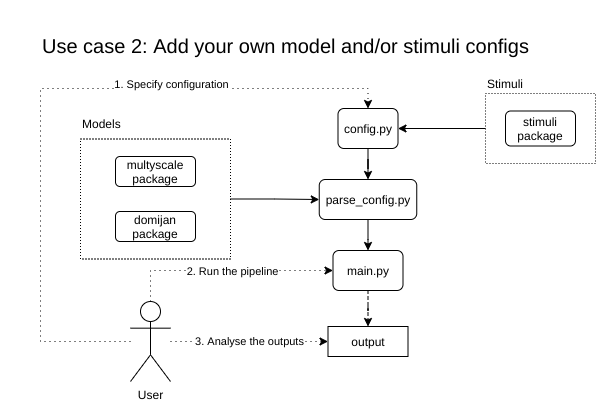

The diagram above was exported from draw.io. Its source (the exported page's mxGraphModel, read from the mxfile embedded in the PNG):
<mxGraphModel dx="2370" dy="1385" grid="0" gridSize="10" guides="1" tooltips="1" connect="1" arrows="1" fold="1" page="1" pageScale="1" pageWidth="827" pageHeight="1169" math="0" shadow="0">
  <root>
    <mxCell id="0" />
    <mxCell id="1" parent="0" />
    <mxCell id="2" value="&lt;font style=&quot;font-size: 20px&quot;&gt;Use case 2: Add your own model and/or stimuli configs&lt;/font&gt;" style="text;html=1;strokeColor=none;fillColor=none;align=left;verticalAlign=middle;whiteSpace=wrap;rounded=0;dashed=1;" vertex="1" parent="1">
      <mxGeometry x="49" y="1216" width="510" height="20" as="geometry" />
    </mxCell>
    <mxCell id="3" value="main.py" style="rounded=1;whiteSpace=wrap;html=1;" vertex="1" parent="1">
      <mxGeometry x="341.5" y="1431" width="70" height="40" as="geometry" />
    </mxCell>
    <mxCell id="4" value="&lt;div&gt;config.py&lt;/div&gt;" style="rounded=1;whiteSpace=wrap;html=1;" vertex="1" parent="1">
      <mxGeometry x="346.5" y="1289" width="60" height="40" as="geometry" />
    </mxCell>
    <mxCell id="5" value="output" style="rounded=0;whiteSpace=wrap;html=1;" vertex="1" parent="1">
      <mxGeometry x="336.5" y="1507" width="80" height="30" as="geometry" />
    </mxCell>
    <mxCell id="6" style="edgeStyle=orthogonalEdgeStyle;rounded=0;orthogonalLoop=1;jettySize=auto;html=1;entryX=0.5;entryY=0;entryDx=0;entryDy=0;dashed=1;" edge="1" source="3" target="5" parent="1">
      <mxGeometry x="49" y="1259" as="geometry" />
    </mxCell>
    <mxCell id="7" style="edgeStyle=orthogonalEdgeStyle;rounded=0;orthogonalLoop=1;jettySize=auto;html=1;entryX=1;entryY=0.5;entryDx=0;entryDy=0;exitX=0;exitY=0.5;exitDx=0;exitDy=0;" edge="1" source="19" target="4" parent="1">
      <mxGeometry x="49" y="1259" as="geometry">
        <mxPoint x="539" y="1324" as="sourcePoint" />
      </mxGeometry>
    </mxCell>
    <mxCell id="8" style="edgeStyle=orthogonalEdgeStyle;rounded=0;orthogonalLoop=1;jettySize=auto;html=1;entryX=0.5;entryY=0;entryDx=0;entryDy=0;" edge="1" source="9" target="3" parent="1">
      <mxGeometry x="49" y="1259" as="geometry" />
    </mxCell>
    <mxCell id="9" value="&lt;div&gt;parse_config.py&lt;/div&gt;" style="rounded=1;whiteSpace=wrap;html=1;" vertex="1" parent="1">
      <mxGeometry x="327.75" y="1360" width="97.5" height="40" as="geometry" />
    </mxCell>
    <mxCell id="10" style="edgeStyle=orthogonalEdgeStyle;rounded=0;orthogonalLoop=1;jettySize=auto;html=1;entryX=0.5;entryY=0;entryDx=0;entryDy=0;" edge="1" source="4" target="9" parent="1">
      <mxGeometry x="49" y="1259" as="geometry" />
    </mxCell>
    <mxCell id="11" style="edgeStyle=orthogonalEdgeStyle;rounded=0;orthogonalLoop=1;jettySize=auto;html=1;entryX=0;entryY=0.5;entryDx=0;entryDy=0;" edge="1" source="22" target="9" parent="1">
      <mxGeometry x="49" y="1259" as="geometry" />
    </mxCell>
    <mxCell id="12" style="edgeStyle=orthogonalEdgeStyle;rounded=0;orthogonalLoop=1;jettySize=auto;html=1;entryX=0.5;entryY=0;entryDx=0;entryDy=0;dashed=1;dashPattern=1 4;" edge="1" source="17" target="4" parent="1">
      <mxGeometry x="49" y="1259" as="geometry">
        <Array as="points">
          <mxPoint x="49" y="1522" />
          <mxPoint x="49" y="1269" />
          <mxPoint x="377" y="1269" />
        </Array>
      </mxGeometry>
    </mxCell>
    <mxCell id="13" value="1. Specify configuration" style="edgeLabel;html=1;align=center;verticalAlign=middle;resizable=0;points=[];" vertex="1" connectable="0" parent="12">
      <mxGeometry x="0.1769" y="-2" relative="1" as="geometry">
        <mxPoint x="66" y="-7" as="offset" />
      </mxGeometry>
    </mxCell>
    <mxCell id="14" style="edgeStyle=orthogonalEdgeStyle;rounded=0;orthogonalLoop=1;jettySize=auto;html=1;entryX=0;entryY=0.5;entryDx=0;entryDy=0;dashed=1;dashPattern=1 4;" edge="1" source="17" target="3" parent="1">
      <mxGeometry x="49" y="1259" as="geometry">
        <Array as="points">
          <mxPoint x="159" y="1451" />
        </Array>
      </mxGeometry>
    </mxCell>
    <mxCell id="15" value="2. Run the pipeline" style="edgeLabel;html=1;align=center;verticalAlign=middle;resizable=0;points=[];" vertex="1" connectable="0" parent="14">
      <mxGeometry x="-0.3973" y="1" relative="1" as="geometry">
        <mxPoint x="47" y="1" as="offset" />
      </mxGeometry>
    </mxCell>
    <mxCell id="16" value="3. Analyse the outputs" style="edgeStyle=orthogonalEdgeStyle;rounded=0;orthogonalLoop=1;jettySize=auto;html=1;entryX=0;entryY=0.5;entryDx=0;entryDy=0;dashed=1;dashPattern=1 4;" edge="1" source="17" target="5" parent="1">
      <mxGeometry x="49" y="1259" as="geometry" />
    </mxCell>
    <mxCell id="17" value="User" style="shape=umlActor;verticalLabelPosition=bottom;verticalAlign=top;html=1;outlineConnect=0;fillColor=#ffffff;" vertex="1" parent="1">
      <mxGeometry x="139" y="1482" width="40" height="80" as="geometry" />
    </mxCell>
    <mxCell id="18" value="Stimuli" style="text;html=1;align=left;verticalAlign=middle;resizable=0;points=[];autosize=1;strokeColor=none;" vertex="1" parent="1">
      <mxGeometry x="494" y="1254" width="50" height="20" as="geometry" />
    </mxCell>
    <mxCell id="19" value="" style="rounded=0;whiteSpace=wrap;html=1;dashed=1;fillColor=none;dashPattern=1 2;" vertex="1" parent="1">
      <mxGeometry x="494" y="1274" width="110" height="70" as="geometry" />
    </mxCell>
    <mxCell id="20" value="stimuli package" style="rounded=1;whiteSpace=wrap;html=1;" vertex="1" parent="1">
      <mxGeometry x="514" y="1291.5" width="70" height="35" as="geometry" />
    </mxCell>
    <mxCell id="21" value="Models" style="text;html=1;align=left;verticalAlign=middle;resizable=0;points=[];autosize=1;strokeColor=none;" vertex="1" parent="1">
      <mxGeometry x="89" y="1294" width="50" height="20" as="geometry" />
    </mxCell>
    <mxCell id="22" value="" style="rounded=0;whiteSpace=wrap;html=1;dashed=1;fillColor=none;dashPattern=1 2;" vertex="1" parent="1">
      <mxGeometry x="89" y="1319.5" width="150" height="120" as="geometry" />
    </mxCell>
    <mxCell id="23" value="" style="group" vertex="1" connectable="0" parent="1">
      <mxGeometry x="124" y="1337" width="80" height="85" as="geometry" />
    </mxCell>
    <mxCell id="24" value="multyscale package" style="rounded=1;whiteSpace=wrap;html=1;" vertex="1" parent="23">
      <mxGeometry width="80" height="30" as="geometry" />
    </mxCell>
    <mxCell id="25" value="&lt;div&gt;domijan&lt;/div&gt;&lt;div&gt;package&lt;br&gt;&lt;/div&gt;" style="rounded=1;whiteSpace=wrap;html=1;" vertex="1" parent="23">
      <mxGeometry y="55" width="80" height="30" as="geometry" />
    </mxCell>
  </root>
</mxGraphModel>